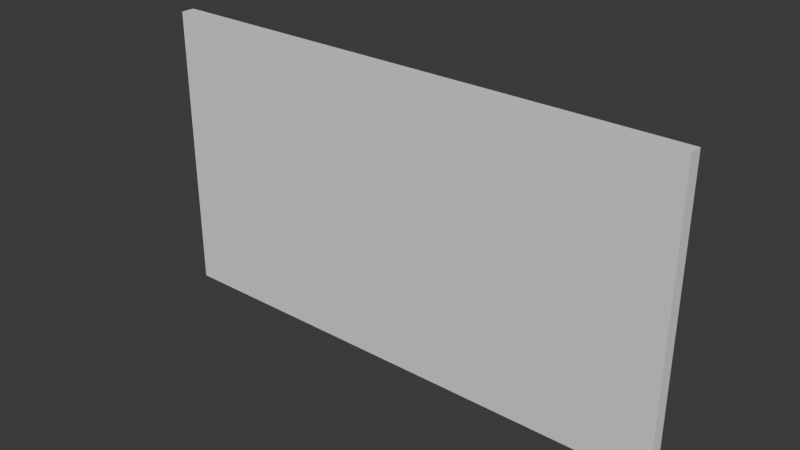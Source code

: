 # Source: GeoNodeWall.blend  (saved by Blender 5.0.118; exported with 4.5.12 LTS)
import bpy
from mathutils import Matrix  # noqa: F401  (used for matrix-valued properties, if any)

bpy.ops.wm.read_factory_settings(use_empty=True)
scene = bpy.context.scene
scene.name = 'Scene'

# ---- collections
col_collection = bpy.data.collections.new('Collection'); scene.collection.children.link(col_collection)

# ---- node groups
ng_geonodewall = bpy.data.node_groups.new('GeoNodeWall', 'GeometryNodeTree')
_s = ng_geonodewall.interface.new_socket(name='Geometry', in_out='OUTPUT', socket_type='NodeSocketGeometry')
_s = ng_geonodewall.interface.new_socket(name='Geometry', in_out='INPUT', socket_type='NodeSocketGeometry')
_s = ng_geonodewall.interface.new_socket(name='Length', in_out='INPUT', socket_type='NodeSocketFloat')
_s.subtype = 'DISTANCE'
_s = ng_geonodewall.interface.new_socket(name='Height', in_out='INPUT', socket_type='NodeSocketFloat')
_s.subtype = 'DISTANCE'
_s = ng_geonodewall.interface.new_socket(name='Thickness', in_out='INPUT', socket_type='NodeSocketFloat')
_s.subtype = 'DISTANCE'
_s = ng_geonodewall.interface.new_socket(name='Left Angle', in_out='INPUT', socket_type='NodeSocketFloat')
_s.subtype = 'ANGLE'
_s = ng_geonodewall.interface.new_socket(name='Right Angle', in_out='INPUT', socket_type='NodeSocketFloat')
_s.subtype = 'ANGLE'
_s = ng_geonodewall.interface.new_socket(name='Top Surface', in_out='INPUT', socket_type='NodeSocketMaterial')
_s = ng_geonodewall.interface.new_socket(name='Bottom Surface', in_out='INPUT', socket_type='NodeSocketMaterial')
_s = ng_geonodewall.interface.new_socket(name='Inside Face', in_out='INPUT', socket_type='NodeSocketMaterial')
_s = ng_geonodewall.interface.new_socket(name='Outside Face', in_out='INPUT', socket_type='NodeSocketMaterial')
_s = ng_geonodewall.interface.new_socket(name='Left Edge', in_out='INPUT', socket_type='NodeSocketMaterial')
_s = ng_geonodewall.interface.new_socket(name='Right Edge', in_out='INPUT', socket_type='NodeSocketMaterial')
ng_geonodewall.is_modifier = True
_N = ng_geonodewall.nodes; _L = ng_geonodewall.links
n0 = _N.new('NodeGroupOutput'); n0.name = 'Group Output'; n0.location = (3186, -365)
n1 = _N.new('GeometryNodeTransform'); n1.name = 'Transform Geometry.001'; n1.location = (1783, -57)
n1.hide = True
n2 = _N.new('GeometryNodeSetMaterial'); n2.name = 'Set Material'; n2.location = (609, 485)
n3 = _N.new('GeometryNodeSetMaterial'); n3.name = 'Set Material.001'; n3.location = (783, 401)
n4 = _N.new('GeometryNodeSetMaterial'); n4.name = 'Set Material.002'; n4.location = (960, 318)
n5 = _N.new('GeometryNodeSetMaterial'); n5.name = 'Set Material.003'; n5.location = (1155, 223)
n6 = _N.new('GeometryNodeSetMaterial'); n6.name = 'Set Material.004'; n6.location = (1344, 142)
n7 = _N.new('GeometryNodeSetMaterial'); n7.name = 'Set Material.005'; n7.location = (1531, 56)
n8 = _N.new('NodeGroupInput'); n8.name = 'Group Input.001'; n8.location = (-446, 453)
n9 = _N.new('GeometryNodeInputNormal'); n9.name = 'Normal'; n9.location = (-528, 600)
n9.legacy_corner_normals = True
n10 = _N.new('ShaderNodeSeparateXYZ'); n10.name = 'Separate XYZ'; n10.location = (-304, 641)
n11 = _N.new('FunctionNodeCompare'); n11.name = 'Compare.001'; n11.location = (39, 525)
n11.label = 'TOP FACE'
n11.hide = True
n11.operation = 'EQUAL'
n11.inputs[1].default_value = 1.0
n11.inputs[6].default_value = (0.0, 0.0, 0.0, 0.0)
n11.inputs[7].default_value = (0.0, 0.0, 0.0, 0.0)
n12 = _N.new('FunctionNodeCompare'); n12.name = 'Compare.002'; n12.location = (39, 477)
n12.label = 'BOTTOM FACE'
n12.hide = True
n12.operation = 'EQUAL'
n12.inputs[1].default_value = -1.0
n12.inputs[6].default_value = (0.0, 0.0, 0.0, 0.0)
n12.inputs[7].default_value = (0.0, 0.0, 0.0, 0.0)
n13 = _N.new('FunctionNodeCompare'); n13.name = 'Compare.003'; n13.location = (39, 709)
n13.label = 'W1'
n13.hide = True
n13.operation = 'EQUAL'
n13.inputs[1].default_value = -1.0
n13.inputs[6].default_value = (0.0, 0.0, 0.0, 0.0)
n13.inputs[7].default_value = (0.0, 0.0, 0.0, 0.0)
n14 = _N.new('FunctionNodeCompare'); n14.name = 'Compare.004'; n14.location = (39, 661)
n14.label = 'W2'
n14.hide = True
n14.operation = 'EQUAL'
n14.inputs[1].default_value = 1.0
n14.inputs[6].default_value = (0.0, 0.0, 0.0, 0.0)
n14.inputs[7].default_value = (0.0, 0.0, 0.0, 0.0)
n15 = _N.new('FunctionNodeCompare'); n15.name = 'Compare.005'; n15.location = (39, 613)
n15.label = 'L1'
n15.hide = True
n15.operation = 'EQUAL'
n15.inputs[1].default_value = -1.0
n15.inputs[6].default_value = (0.0, 0.0, 0.0, 0.0)
n15.inputs[7].default_value = (0.0, 0.0, 0.0, 0.0)
n16 = _N.new('ShaderNodeMath'); n16.name = 'Math'; n16.location = (-258, -282)
n16.hide = True
n16.operation = 'DIVIDE'
n16.inputs[1].default_value = 2.0
n17 = _N.new('ShaderNodeMath'); n17.name = 'Math.001'; n17.location = (-260, -328)
n17.hide = True
n17.operation = 'DIVIDE'
n17.inputs[1].default_value = 2.0
n18 = _N.new('ShaderNodeMath'); n18.name = 'Math.002'; n18.location = (-261, -377)
n18.hide = True
n18.operation = 'DIVIDE'
n18.inputs[1].default_value = 2.0
n19 = _N.new('ShaderNodeCombineXYZ'); n19.name = 'Combine XYZ'; n19.location = (-319, -72)
n20 = _N.new('ShaderNodeCombineXYZ'); n20.name = 'Combine XYZ.001'; n20.location = (7, -282)
n21 = _N.new('ShaderNodeMapRange'); n21.name = 'Map Range'; n21.location = (-266, -460)
n21.hide = True
n21.inputs[0].default_value = 0.0
n21.inputs[3].default_value = 1.0
n21.inputs[4].default_value = -1.0
n22 = _N.new('ShaderNodeMapRange'); n22.name = 'Map Range.001'; n22.location = (-266, -512)
n22.hide = True
n22.inputs[0].default_value = 0.0
n22.inputs[3].default_value = 1.0
n22.inputs[4].default_value = -1.0
n23 = _N.new('ShaderNodeMapRange'); n23.name = 'Map Range.002'; n23.location = (-265, -569)
n23.hide = True
n23.inputs[0].default_value = 0.0
n23.inputs[3].default_value = 1.0
n23.inputs[4].default_value = -1.0
n24 = _N.new('ShaderNodeCombineXYZ'); n24.name = 'Combine XYZ.002'; n24.location = (7, -452)
n25 = _N.new('NodeGroupInput'); n25.name = 'Group Input'; n25.location = (-654, -70)
n26 = _N.new('GeometryNodeMeshCube'); n26.name = 'Cube'; n26.location = (-105, -80)
n27 = _N.new('GeometryNodeTransform'); n27.name = 'Transform Geometry'; n27.location = (228, -58)
n28 = _N.new('FunctionNodeCompare'); n28.name = 'Compare.006'; n28.location = (39, 566)
n28.label = 'L2'
n28.hide = True
n28.operation = 'EQUAL'
n28.inputs[1].default_value = 1.0
n28.inputs[6].default_value = (0.0, 0.0, 0.0, 0.0)
n28.inputs[7].default_value = (0.0, 0.0, 0.0, 0.0)
n29 = _N.new('GeometryNodeSetPosition'); n29.name = 'Set Position.001'; n29.location = (2037, -41)
n30 = _N.new('GeometryNodeInputIndex'); n30.name = 'Index.001'; n30.location = (2035, 31)
n30.hide = True
n31 = _N.new('FunctionNodeCompare'); n31.name = 'Compare.008'; n31.location = (2036, -5)
n31.hide = True
n31.operation = 'EQUAL'
n31.data_type = 'INT'
n31.inputs[3].default_value = 6
n32 = _N.new('GeometryNodeSetPosition'); n32.name = 'Set Position.002'; n32.location = (2224, -119)
n33 = _N.new('GeometryNodeInputIndex'); n33.name = 'Index.002'; n33.location = (2224, -45)
n33.hide = True
n34 = _N.new('FunctionNodeCompare'); n34.name = 'Compare.009'; n34.location = (2224, -81)
n34.hide = True
n34.operation = 'EQUAL'
n34.data_type = 'INT'
n34.inputs[3].default_value = 2
n35 = _N.new('NodeGroupInput'); n35.name = 'Group Input.002'; n35.location = (1168, -450)
n36 = _N.new('ShaderNodeMath'); n36.name = 'Math.003'; n36.location = (1380, -399)
n36.operation = 'TANGENT'
n37 = _N.new('ShaderNodeMath'); n37.name = 'Math.004'; n37.location = (1599, -416)
n37.operation = 'MULTIPLY'
n38 = _N.new('ShaderNodeCombineXYZ'); n38.name = 'Combine XYZ.003'; n38.location = (1824, -320)
n39 = _N.new('GeometryNodeSetPosition'); n39.name = 'Set Position.003'; n39.location = (2410, -236)
n40 = _N.new('GeometryNodeInputIndex'); n40.name = 'Index.003'; n40.location = (2410, -162)
n40.hide = True
n41 = _N.new('FunctionNodeCompare'); n41.name = 'Compare.010'; n41.location = (2411, -198)
n41.hide = True
n41.operation = 'EQUAL'
n41.data_type = 'INT'
n41.inputs[3].default_value = 7
n42 = _N.new('GeometryNodeSetPosition'); n42.name = 'Set Position.004'; n42.location = (2592, -361)
n43 = _N.new('GeometryNodeInputIndex'); n43.name = 'Index.004'; n43.location = (2592, -287)
n43.hide = True
n44 = _N.new('FunctionNodeCompare'); n44.name = 'Compare.011'; n44.location = (2593, -324)
n44.hide = True
n44.operation = 'EQUAL'
n44.data_type = 'INT'
n44.inputs[3].default_value = 3
n45 = _N.new('ShaderNodeCombineXYZ'); n45.name = 'Combine XYZ.004'; n45.location = (2200, -432)
n46 = _N.new('ShaderNodeMath'); n46.name = 'Math.005'; n46.location = (1778, -573)
n46.operation = 'TANGENT'
n47 = _N.new('ShaderNodeMath'); n47.name = 'Math.006'; n47.location = (1965, -637)
n47.operation = 'MULTIPLY'
n48 = _N.new('GeometryNodeInputPosition'); n48.name = 'UV_Position'; n48.location = (1557, -878)
n49 = _N.new('GeometryNodeInputNormal'); n49.name = 'UV_Normal'; n49.location = (1557, -1078)
n50 = _N.new('ShaderNodeSeparateXYZ'); n50.name = 'UV_Sep_Position'; n50.location = (1757, -878)
n51 = _N.new('ShaderNodeSeparateXYZ'); n51.name = 'UV_Sep_Normal'; n51.location = (1757, -1078)
n52 = _N.new('ShaderNodeMath'); n52.name = 'UV_Abs_NX'; n52.location = (1957, -1028)
n52.hide = True
n52.operation = 'ABSOLUTE'
n53 = _N.new('ShaderNodeMath'); n53.name = 'UV_Abs_NY'; n53.location = (1957, -1128)
n53.hide = True
n53.operation = 'ABSOLUTE'
n54 = _N.new('ShaderNodeMath'); n54.name = 'UV_Abs_NZ'; n54.location = (1957, -1228)
n54.hide = True
n54.operation = 'ABSOLUTE'
n55 = _N.new('ShaderNodeMath'); n55.name = 'UV_Mul_U1'; n55.location = (2157, -878)
n55.hide = True
n55.operation = 'MULTIPLY'
n56 = _N.new('ShaderNodeMath'); n56.name = 'UV_Mul_U2'; n56.location = (2157, -978)
n56.hide = True
n56.operation = 'MULTIPLY'
n57 = _N.new('ShaderNodeMath'); n57.name = 'UV_Mul_U3'; n57.location = (2157, -1078)
n57.hide = True
n57.operation = 'MULTIPLY'
n58 = _N.new('ShaderNodeMath'); n58.name = 'UV_Add_U1'; n58.location = (2357, -928)
n59 = _N.new('ShaderNodeMath'); n59.name = 'UV_Add_U2'; n59.location = (2557, -928)
n60 = _N.new('ShaderNodeMath'); n60.name = 'UV_Mul_V1'; n60.location = (2157, -1178)
n60.hide = True
n60.operation = 'MULTIPLY'
n61 = _N.new('ShaderNodeMath'); n61.name = 'UV_Mul_V2'; n61.location = (2157, -1278)
n61.hide = True
n61.operation = 'MULTIPLY'
n62 = _N.new('ShaderNodeMath'); n62.name = 'UV_Mul_V3'; n62.location = (2157, -1378)
n62.hide = True
n62.operation = 'MULTIPLY'
n63 = _N.new('ShaderNodeMath'); n63.name = 'UV_Add_V1'; n63.location = (2357, -1228)
n64 = _N.new('ShaderNodeMath'); n64.name = 'UV_Add_V2'; n64.location = (2557, -1228)
n65 = _N.new('ShaderNodeCombineXYZ'); n65.name = 'UV_Combine'; n65.location = (2757, -1078)
n66 = _N.new('GeometryNodeStoreNamedAttribute'); n66.name = 'UV_Store'; n66.location = (2957, -578)
n66.data_type = 'FLOAT2'
n66.domain = 'CORNER'
n66.inputs[2].default_value = 'UVMap'
_L.new(n25.outputs[1], n19.inputs[0])
_L.new(n25.outputs[3], n19.inputs[1])
_L.new(n25.outputs[2], n19.inputs[2])
_L.new(n19.outputs[0], n26.inputs[0])
_L.new(n25.outputs[1], n16.inputs[0])
_L.new(n16.outputs[0], n20.inputs[0])
_L.new(n20.outputs[0], n27.inputs[1])
_L.new(n25.outputs[3], n17.inputs[0])
_L.new(n17.outputs[0], n20.inputs[1])
_L.new(n25.outputs[2], n18.inputs[0])
_L.new(n18.outputs[0], n20.inputs[2])
_L.new(n21.outputs[0], n24.inputs[0])
_L.new(n22.outputs[0], n24.inputs[1])
_L.new(n23.outputs[0], n24.inputs[2])
_L.new(n9.outputs[0], n10.inputs[0])
_L.new(n8.outputs[6], n2.inputs[2])
_L.new(n27.outputs[0], n2.inputs[0])
_L.new(n11.outputs[0], n2.inputs[1])
_L.new(n10.outputs[2], n11.inputs[0])
_L.new(n10.outputs[2], n12.inputs[0])
_L.new(n2.outputs[0], n3.inputs[0])
_L.new(n12.outputs[0], n3.inputs[1])
_L.new(n8.outputs[7], n3.inputs[2])
_L.new(n8.outputs[8], n4.inputs[2])
_L.new(n3.outputs[0], n4.inputs[0])
_L.new(n7.outputs[0], n1.inputs[0])
_L.new(n13.outputs[0], n4.inputs[1])
_L.new(n10.outputs[0], n13.inputs[0])
_L.new(n10.outputs[0], n14.inputs[0])
_L.new(n4.outputs[0], n5.inputs[0])
_L.new(n8.outputs[9], n5.inputs[2])
_L.new(n14.outputs[0], n5.inputs[1])
_L.new(n5.outputs[0], n6.inputs[0])
_L.new(n8.outputs[10], n6.inputs[2])
_L.new(n10.outputs[1], n15.inputs[0])
_L.new(n10.outputs[1], n28.inputs[0])
_L.new(n15.outputs[0], n6.inputs[1])
_L.new(n6.outputs[0], n7.inputs[0])
_L.new(n8.outputs[11], n7.inputs[2])
_L.new(n28.outputs[0], n7.inputs[1])
_L.new(n26.outputs[0], n27.inputs[0])
_L.new(n1.outputs[0], n29.inputs[0])
_L.new(n30.outputs[0], n31.inputs[2])
_L.new(n31.outputs[0], n29.inputs[1])
_L.new(n33.outputs[0], n34.inputs[2])
_L.new(n34.outputs[0], n32.inputs[1])
_L.new(n29.outputs[0], n32.inputs[0])
_L.new(n35.outputs[4], n36.inputs[0])
_L.new(n36.outputs[0], n37.inputs[0])
_L.new(n35.outputs[3], n37.inputs[1])
_L.new(n38.outputs[0], n32.inputs[3])
_L.new(n37.outputs[0], n38.inputs[0])
_L.new(n38.outputs[0], n29.inputs[3])
_L.new(n40.outputs[0], n41.inputs[2])
_L.new(n41.outputs[0], n39.inputs[1])
_L.new(n32.outputs[0], n39.inputs[0])
_L.new(n43.outputs[0], n44.inputs[2])
_L.new(n44.outputs[0], n42.inputs[1])
_L.new(n39.outputs[0], n42.inputs[0])
_L.new(n45.outputs[0], n39.inputs[3])
_L.new(n45.outputs[0], n42.inputs[3])
_L.new(n46.outputs[0], n47.inputs[0])
_L.new(n35.outputs[5], n46.inputs[0])
_L.new(n47.outputs[0], n45.inputs[0])
_L.new(n35.outputs[3], n47.inputs[1])
_L.new(n48.outputs[0], n50.inputs[0])
_L.new(n49.outputs[0], n51.inputs[0])
_L.new(n51.outputs[0], n52.inputs[0])
_L.new(n51.outputs[1], n53.inputs[0])
_L.new(n51.outputs[2], n54.inputs[0])
_L.new(n52.outputs[0], n55.inputs[0])
_L.new(n50.outputs[1], n55.inputs[1])
_L.new(n53.outputs[0], n56.inputs[0])
_L.new(n50.outputs[0], n56.inputs[1])
_L.new(n54.outputs[0], n57.inputs[0])
_L.new(n50.outputs[0], n57.inputs[1])
_L.new(n55.outputs[0], n58.inputs[0])
_L.new(n56.outputs[0], n58.inputs[1])
_L.new(n58.outputs[0], n59.inputs[0])
_L.new(n57.outputs[0], n59.inputs[1])
_L.new(n52.outputs[0], n60.inputs[0])
_L.new(n50.outputs[2], n60.inputs[1])
_L.new(n53.outputs[0], n61.inputs[0])
_L.new(n50.outputs[2], n61.inputs[1])
_L.new(n54.outputs[0], n62.inputs[0])
_L.new(n50.outputs[1], n62.inputs[1])
_L.new(n60.outputs[0], n63.inputs[0])
_L.new(n61.outputs[0], n63.inputs[1])
_L.new(n63.outputs[0], n64.inputs[0])
_L.new(n62.outputs[0], n64.inputs[1])
_L.new(n59.outputs[0], n65.inputs[0])
_L.new(n64.outputs[0], n65.inputs[1])
_L.new(n42.outputs[0], n66.inputs[0])
_L.new(n65.outputs[0], n66.inputs[3])
_L.new(n66.outputs[0], n0.inputs[0])
n0.is_active_output = True

# ---- world
world_world = bpy.data.worlds.new('World'); scene.world = world_world
world_world.use_nodes = True; world_world.node_tree.nodes.clear()
_N = world_world.node_tree.nodes; _L = world_world.node_tree.links
n0 = _N.new('ShaderNodeOutputWorld'); n0.name = 'World Output'; n0.location = (200, 100)
n1 = _N.new('ShaderNodeBackground'); n1.name = 'Background'; n1.location = (-200, 100)
n1.inputs[0].default_value = (0.05088, 0.05088, 0.05088, 1.0)
_L.new(n1.outputs[0], n0.inputs[0])
n0.is_active_output = True
world_world.color = (0.05088, 0.05088, 0.05088)
world_world.sun_shadow_jitter_overblur = 0.0

# ---- meshes
me_wall = bpy.data.meshes.new('Wall')
me_wall.from_pydata([], [], [])
me_wall.update()

# ---- objects
ob_wall = bpy.data.objects.new('Wall', me_wall)
ob_obj_x = bpy.data.objects.new('obj_x', None)
ob_obj_x_001 = bpy.data.objects.new('obj_x.001', None)
ob_obj_x_002 = bpy.data.objects.new('obj_x.002', None)
ob_obj_x_003 = bpy.data.objects.new('obj_x.003', None)

# ---- transforms, parenting, visibility, modifiers, constraints
ob_wall.location = (-1.443, 0.7824, 0.0)
_m = ob_wall.modifiers.new('GeoNodeWall', 'NODES')
_m.node_group = ng_geonodewall
_gi = [s.identifier for s in ng_geonodewall.interface.items_tree if s.item_type == 'SOCKET' and s.in_out == 'INPUT']
_m[_gi[1]] = 4.465  # Length
_m[_gi[2]] = 2.438  # Height
_m[_gi[3]] = 0.1143  # Thickness
_m[_gi[6]] = None  # Top Surface
_m[_gi[7]] = None  # Bottom Surface
_m[_gi[8]] = None  # Inside Face
_m[_gi[9]] = None  # Outside Face
_m[_gi[10]] = None  # Left Edge
_m[_gi[11]] = None  # Right Edge
ob_obj_x.parent = ob_wall
ob_obj_x.location = (4.465, 0.0, 0.0)
ob_obj_x.lock_location = (False, True, True)
ob_obj_x.lock_rotation = (True, True, True)
ob_obj_x.empty_display_size = 0.01
ob_obj_x_001.location = (0.0, 0.0, 0.0)
ob_obj_x_001.lock_location = (False, True, True)
ob_obj_x_001.lock_rotation = (True, True, True)
ob_obj_x_001.empty_display_size = 0.01
ob_obj_x_002.location = (0.0, 0.0, 0.0)
ob_obj_x_002.lock_location = (False, True, True)
ob_obj_x_002.lock_rotation = (True, True, True)
ob_obj_x_002.empty_display_size = 0.01
ob_obj_x_003.location = (0.0, 0.0, 0.0)
ob_obj_x_003.lock_location = (False, True, True)
ob_obj_x_003.lock_rotation = (True, True, True)
ob_obj_x_003.empty_display_size = 0.01

# ---- collection membership
scene.collection.objects.link(ob_wall)
scene.collection.objects.link(ob_obj_x)
scene.collection.objects.link(ob_obj_x_001)
scene.collection.objects.link(ob_obj_x_002)
scene.collection.objects.link(ob_obj_x_003)

# ---- scene / render settings (as saved in the file)
scene.frame_start = 1; scene.frame_end = 250; scene.frame_set(1)
scene.render.engine = 'BLENDER_EEVEE_NEXT'
scene.render.bake_bias = 0.0
scene.render.bake_samples = 0
bpy.context.view_layer.update()

# ---- added for rendering (the .blend has no active camera and no usable light): camera, sun
cam_auto = bpy.data.cameras.new('AutoCamera')
cam_auto.lens = 50.0
cam_auto.sensor_width = 36.0
cam_auto.clip_end = 1000.0
ob_auto_camera = bpy.data.objects.new('AutoCamera', cam_auto)
scene.collection.objects.link(ob_auto_camera)
ob_auto_camera.location = (5.4975, -4.81045, 4.98587)
ob_auto_camera.rotation_euler = (1.09748, -7.21219e-08, 0.694738)
scene.camera = ob_auto_camera
light_auto_sun = bpy.data.lights.new('AutoSun', 'SUN')
light_auto_sun.energy = 3.0
light_auto_sun.angle = 0.0523599
ob_auto_sun = bpy.data.objects.new('AutoSun', light_auto_sun)
scene.collection.objects.link(ob_auto_sun)
ob_auto_sun.rotation_euler = (0.872665, 0.174533, 0.523599)
bpy.context.view_layer.update()
